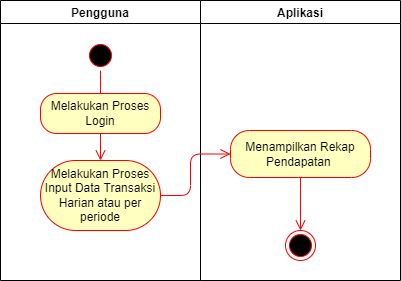

The diagram above was exported from draw.io. Its source (the exported page's mxGraphModel, read from the mxfile embedded in the PNG):
<mxGraphModel dx="752" dy="641" grid="1" gridSize="10" guides="1" tooltips="1" connect="1" arrows="1" fold="1" page="1" pageScale="1" pageWidth="850" pageHeight="1100" math="0" shadow="0">
  <root>
    <mxCell id="0" />
    <mxCell id="1" parent="0" />
    <mxCell id="2" value="Pengguna" style="swimlane;" vertex="1" parent="1">
      <mxGeometry x="120" y="90" width="200" height="280" as="geometry">
        <mxRectangle x="120" y="90" width="90" height="23" as="alternateBounds" />
      </mxGeometry>
    </mxCell>
    <mxCell id="3" value="" style="ellipse;html=1;shape=startState;fillColor=#000000;strokeColor=#ff0000;" vertex="1" parent="2">
      <mxGeometry x="85" y="40" width="30" height="30" as="geometry" />
    </mxCell>
    <mxCell id="4" value="" style="edgeStyle=orthogonalEdgeStyle;html=1;verticalAlign=bottom;endArrow=open;endSize=8;strokeColor=#ff0000;" edge="1" parent="2" source="3">
      <mxGeometry relative="1" as="geometry">
        <mxPoint x="100" y="130" as="targetPoint" />
      </mxGeometry>
    </mxCell>
    <mxCell id="5" value="Melakukan Proses Login" style="rounded=1;whiteSpace=wrap;html=1;arcSize=40;fontColor=#000000;fillColor=#ffffc0;strokeColor=#ff0000;" vertex="1" parent="2">
      <mxGeometry x="40" y="93" width="120" height="40" as="geometry" />
    </mxCell>
    <mxCell id="6" value="Melakukan Proses Input Data Transaksi Harian atau per periode" style="rounded=1;whiteSpace=wrap;html=1;arcSize=50;fontColor=#000000;fillColor=#ffffc0;strokeColor=#ff0000;" vertex="1" parent="2">
      <mxGeometry x="40" y="160" width="120" height="70" as="geometry" />
    </mxCell>
    <mxCell id="7" value="" style="edgeStyle=orthogonalEdgeStyle;html=1;verticalAlign=bottom;endArrow=open;endSize=8;strokeColor=#ff0000;exitX=0.5;exitY=1;exitDx=0;exitDy=0;entryX=0.5;entryY=0;entryDx=0;entryDy=0;" edge="1" parent="2" source="5" target="6">
      <mxGeometry relative="1" as="geometry">
        <mxPoint x="230" y="263" as="targetPoint" />
        <Array as="points">
          <mxPoint x="100" y="160" />
          <mxPoint x="100" y="160" />
        </Array>
      </mxGeometry>
    </mxCell>
    <mxCell id="8" value="Aplikasi" style="swimlane;" vertex="1" parent="1">
      <mxGeometry x="320" y="90" width="200" height="280" as="geometry" />
    </mxCell>
    <mxCell id="9" value="Menampilkan Rekap Pendapatan&amp;nbsp;" style="rounded=1;whiteSpace=wrap;html=1;arcSize=40;fontColor=#000000;fillColor=#ffffc0;strokeColor=#ff0000;" vertex="1" parent="8">
      <mxGeometry x="30" y="130" width="140" height="47" as="geometry" />
    </mxCell>
    <mxCell id="10" value="" style="ellipse;html=1;shape=endState;fillColor=#000000;strokeColor=#ff0000;" vertex="1" parent="8">
      <mxGeometry x="85" y="230" width="30" height="30" as="geometry" />
    </mxCell>
    <mxCell id="11" value="" style="edgeStyle=orthogonalEdgeStyle;html=1;verticalAlign=bottom;endArrow=open;endSize=8;strokeColor=#ff0000;exitX=0.5;exitY=1;exitDx=0;exitDy=0;entryX=0.5;entryY=0;entryDx=0;entryDy=0;" edge="1" parent="8" source="9" target="10">
      <mxGeometry relative="1" as="geometry">
        <mxPoint x="60" y="270" as="targetPoint" />
        <Array as="points" />
      </mxGeometry>
    </mxCell>
    <mxCell id="12" value="" style="edgeStyle=orthogonalEdgeStyle;html=1;verticalAlign=bottom;endArrow=open;endSize=8;strokeColor=#ff0000;exitX=1;exitY=0.5;exitDx=0;exitDy=0;entryX=0;entryY=0.5;entryDx=0;entryDy=0;" edge="1" source="6" target="9" parent="1">
      <mxGeometry relative="1" as="geometry">
        <mxPoint x="425" y="400" as="targetPoint" />
        <mxPoint x="440" y="250" as="sourcePoint" />
        <Array as="points">
          <mxPoint x="310" y="285" />
          <mxPoint x="310" y="244" />
        </Array>
      </mxGeometry>
    </mxCell>
  </root>
</mxGraphModel>